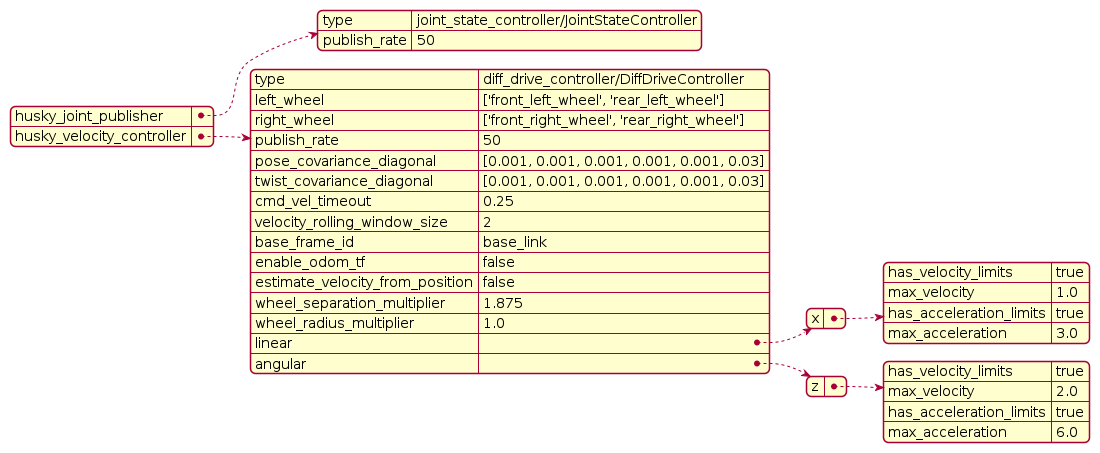

The diagram above was rendered by PlantUML. Its source (embedded in the PNG):
@startyaml
husky_joint_publisher:
  type: "joint_state_controller/JointStateController"
  publish_rate: 50

husky_velocity_controller:
  type: "diff_drive_controller/DiffDriveController"
  left_wheel: ['front_left_wheel', 'rear_left_wheel']
  right_wheel: ['front_right_wheel', 'rear_right_wheel']
  publish_rate: 50
  pose_covariance_diagonal: [0.001, 0.001, 0.001, 0.001, 0.001, 0.03]
  twist_covariance_diagonal: [0.001, 0.001, 0.001, 0.001, 0.001, 0.03]
  cmd_vel_timeout: 0.25
  velocity_rolling_window_size: 2

  # Base frame_id
  base_frame_id: base_link

  # Odometry fused with IMU is published by robot_localization, so
  # no need to publish a TF based on encoders alone.
  enable_odom_tf: false

  # Husky hardware provides wheel velocities
  estimate_velocity_from_position: false

  # Wheel separation and radius multipliers
  wheel_separation_multiplier: 1.875 # default: 1.0
  wheel_radius_multiplier    : 1.0 # default: 1.0

  # Velocity and acceleration limits
  # Whenever a min_* is unspecified, default to -max_*
  linear:
    x:
      has_velocity_limits    : true
      max_velocity           : 1.0   # m/s
      has_acceleration_limits: true
      max_acceleration       : 3.0   # m/s^2
  angular:
    z:
      has_velocity_limits    : true
      max_velocity           : 2.0   # rad/s
      has_acceleration_limits: true
      max_acceleration       : 6.0   # rad/s^2
@endyaml